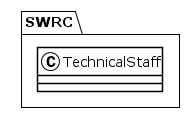

The diagram above was rendered by PlantUML. Its source (embedded in the PNG):
@startuml
!theme plain
package SWRC {
class TechnicalStaff {
}
}
@enduml